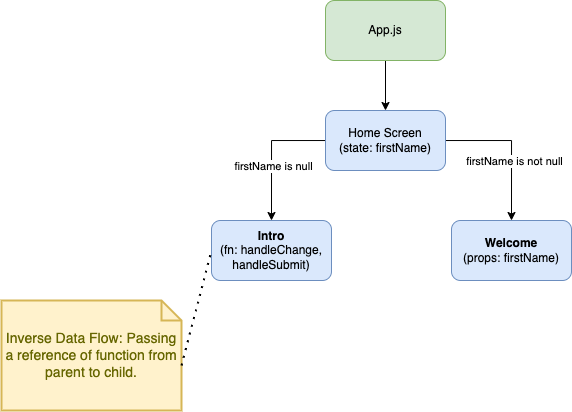

The diagram above was exported from draw.io. Its source (the exported page's mxGraphModel, read from the mxfile embedded in the PNG):
<mxGraphModel dx="815" dy="503" grid="1" gridSize="10" guides="1" tooltips="1" connect="1" arrows="1" fold="1" page="1" pageScale="1" pageWidth="827" pageHeight="1169" math="0" shadow="0">
  <root>
    <mxCell id="0" />
    <mxCell id="1" parent="0" />
    <mxCell id="aM145HKsemF72R9jnzs8-6" style="edgeStyle=orthogonalEdgeStyle;rounded=0;orthogonalLoop=1;jettySize=auto;html=1;" edge="1" parent="1" source="_aikfOw4JNpaEmcGJdnY-12" target="aM145HKsemF72R9jnzs8-1">
      <mxGeometry relative="1" as="geometry" />
    </mxCell>
    <mxCell id="_aikfOw4JNpaEmcGJdnY-12" value="App.js" style="rounded=1;whiteSpace=wrap;html=1;fillColor=#d5e8d4;strokeColor=#82b366;" parent="1" vertex="1">
      <mxGeometry x="354" y="180" width="120" height="60" as="geometry" />
    </mxCell>
    <mxCell id="aM145HKsemF72R9jnzs8-4" style="edgeStyle=orthogonalEdgeStyle;rounded=0;orthogonalLoop=1;jettySize=auto;html=1;entryX=0.5;entryY=0;entryDx=0;entryDy=0;" edge="1" parent="1" source="aM145HKsemF72R9jnzs8-1" target="aM145HKsemF72R9jnzs8-3">
      <mxGeometry relative="1" as="geometry">
        <Array as="points">
          <mxPoint x="300" y="320" />
        </Array>
      </mxGeometry>
    </mxCell>
    <mxCell id="aM145HKsemF72R9jnzs8-8" value="firstName is null" style="edgeLabel;html=1;align=center;verticalAlign=middle;resizable=0;points=[];" vertex="1" connectable="0" parent="aM145HKsemF72R9jnzs8-4">
      <mxGeometry x="0.194" y="2" relative="1" as="geometry">
        <mxPoint as="offset" />
      </mxGeometry>
    </mxCell>
    <mxCell id="aM145HKsemF72R9jnzs8-5" style="edgeStyle=orthogonalEdgeStyle;rounded=0;orthogonalLoop=1;jettySize=auto;html=1;entryX=0.5;entryY=0;entryDx=0;entryDy=0;" edge="1" parent="1" source="aM145HKsemF72R9jnzs8-1" target="aM145HKsemF72R9jnzs8-2">
      <mxGeometry relative="1" as="geometry" />
    </mxCell>
    <mxCell id="aM145HKsemF72R9jnzs8-7" value="firstName is not null" style="edgeLabel;html=1;align=center;verticalAlign=middle;resizable=0;points=[];" vertex="1" connectable="0" parent="aM145HKsemF72R9jnzs8-5">
      <mxGeometry x="0.1781" y="3" relative="1" as="geometry">
        <mxPoint as="offset" />
      </mxGeometry>
    </mxCell>
    <mxCell id="aM145HKsemF72R9jnzs8-1" value="Home Screen&lt;br&gt;(state: firstName)" style="rounded=1;whiteSpace=wrap;html=1;fillColor=#dae8fc;strokeColor=#6c8ebf;" vertex="1" parent="1">
      <mxGeometry x="354" y="290" width="120" height="60" as="geometry" />
    </mxCell>
    <mxCell id="aM145HKsemF72R9jnzs8-2" value="&lt;b&gt;Welcome&lt;br&gt;&lt;/b&gt;(props: firstName)" style="rounded=1;whiteSpace=wrap;html=1;fillColor=#dae8fc;strokeColor=#6c8ebf;" vertex="1" parent="1">
      <mxGeometry x="480" y="400" width="120" height="60" as="geometry" />
    </mxCell>
    <mxCell id="aM145HKsemF72R9jnzs8-3" value="&lt;b&gt;Intro&lt;/b&gt;&lt;br&gt;(fn: handleChange, handleSubmit)" style="rounded=1;whiteSpace=wrap;html=1;fillColor=#dae8fc;strokeColor=#6c8ebf;" vertex="1" parent="1">
      <mxGeometry x="240" y="400" width="120" height="60" as="geometry" />
    </mxCell>
    <mxCell id="aM145HKsemF72R9jnzs8-12" value="Inverse Data Flow: Passing a reference of function from parent to child." style="shape=note;strokeWidth=2;fontSize=14;size=20;whiteSpace=wrap;html=1;fillColor=#fff2cc;strokeColor=#d6b656;fontColor=#666600;" vertex="1" parent="1">
      <mxGeometry x="30" y="480" width="180" height="110" as="geometry" />
    </mxCell>
    <mxCell id="aM145HKsemF72R9jnzs8-13" value="" style="endArrow=none;dashed=1;html=1;dashPattern=1 3;strokeWidth=2;rounded=0;exitX=0;exitY=0;exitDx=180;exitDy=65;exitPerimeter=0;entryX=0;entryY=0.5;entryDx=0;entryDy=0;" edge="1" parent="1" source="aM145HKsemF72R9jnzs8-12" target="aM145HKsemF72R9jnzs8-3">
      <mxGeometry width="50" height="50" relative="1" as="geometry">
        <mxPoint x="390" y="450" as="sourcePoint" />
        <mxPoint x="440" y="400" as="targetPoint" />
      </mxGeometry>
    </mxCell>
  </root>
</mxGraphModel>